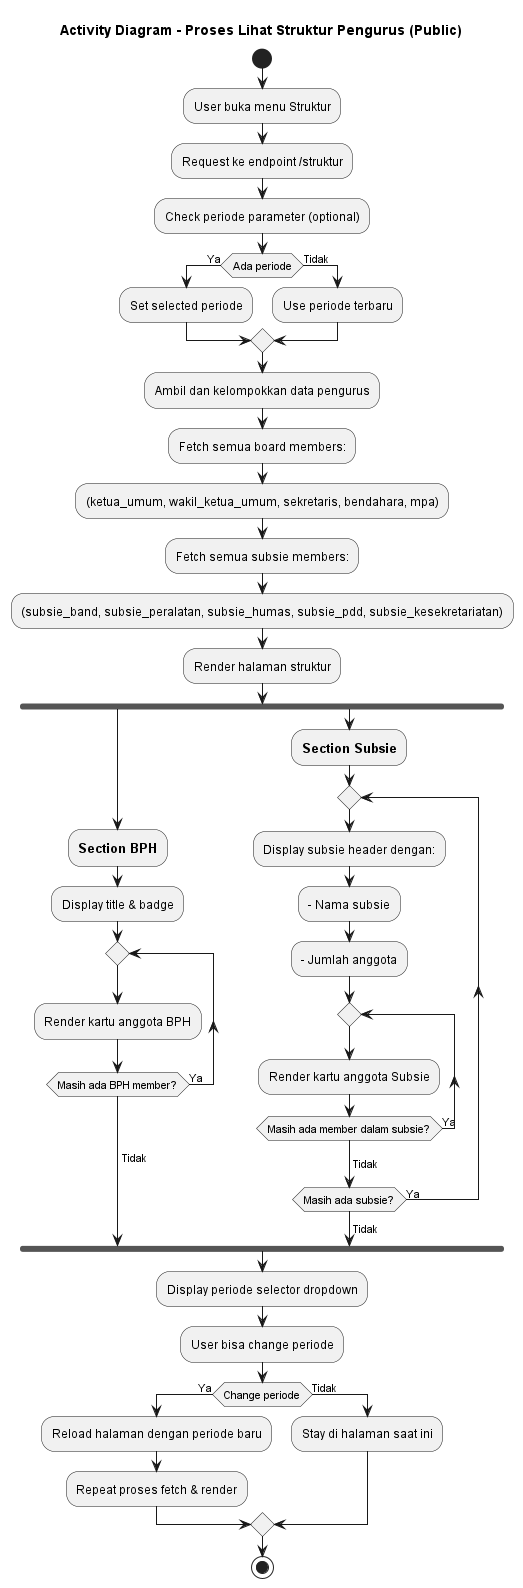

The diagram above was rendered by PlantUML. Its source (embedded in the PNG):
@startuml Lihat_Struktur_Pengurus
title Activity Diagram - Proses Lihat Struktur Pengurus (Public)

start
:User buka menu Struktur;
:Request ke endpoint /struktur;

:Check periode parameter (optional);
if (Ada periode) then (Ya)
    :Set selected periode;
else (Tidak)
    :Use periode terbaru;
endif

' :Query database untuk data pengurus;
' :dengan periode yang dipilih;

' :Group data by jabatan;

:Ambil dan kelompokkan data pengurus;
:Fetch semua board members:;
:(ketua_umum, wakil_ketua_umum, sekretaris, bendahara, mpa);

:Fetch semua subsie members:;
:(subsie_band, subsie_peralatan, subsie_humas, subsie_pdd, subsie_kesekretariatan);

:Render halaman struktur;

' partition "Section BPH (Badan Pengurus Harian)" {
    fork 
    :=== Section BPH;

    :Display title & badge;
    repeat
        ' :Display card with:;
        ' :- Foto (w-40 h-48);
        ' :- Gradient yellow-orange;
        ' :- Nama lengkap;
        ' :- Jabatan label;
        ' :- Program studi;
        ' :- Hover effect;
        :Render kartu anggota BPH;
    repeat while (Masih ada BPH member?) is (Ya)
    ->Tidak;
' }
fork again
' partition "Section Subsie" {
    :=== Section Subsie;

    repeat
        :Display subsie header dengan:;
        ' :- Icon subsie;
        :- Nama subsie;
        :- Jumlah anggota;
        ' :- Gradient color per subsie;
        repeat
            ' :Display card with:;
            ' :- Foto (w-40 h-48);
            ' :- Gradient color sesuai subsie;
            ' :- Nama lengkap;
            ' :- Program studi;
            ' :Max 5 kartu per baris;
            ' :Centered alignment;
            :Render kartu anggota Subsie;
        repeat while (Masih ada member dalam subsie?) is (Ya)
        ->Tidak;
    repeat while (Masih ada subsie?) is (Ya)
    ->Tidak;
' }
end fork

:Display periode selector dropdown;

:User bisa change periode;
if (Change periode) then (Ya)
    :Reload halaman dengan periode baru;
    :Repeat proses fetch & render;
else (Tidak)
    :Stay di halaman saat ini;
endif

stop

@enduml